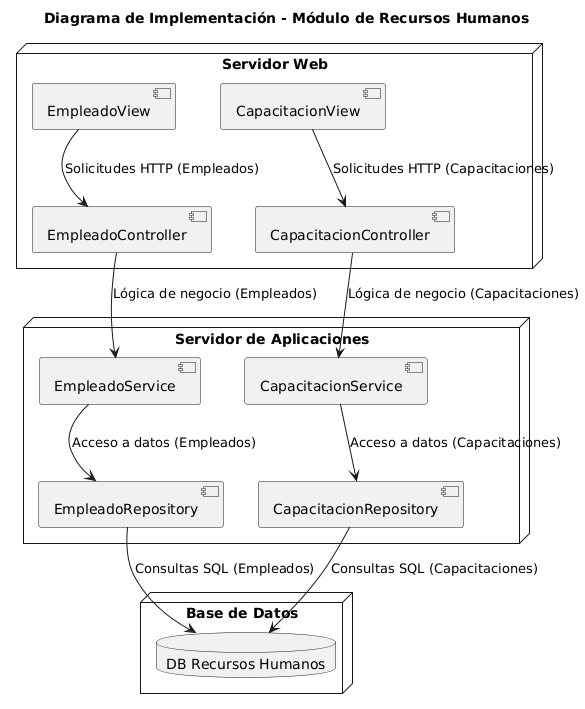

The diagram above was rendered by PlantUML. Its source (embedded in the PNG):
@startuml
title Diagrama de Implementación - Módulo de Recursos Humanos

node "Servidor Web" {
    component "EmpleadoController" as EC
    component "EmpleadoView" as EV
    component "CapacitacionController" as CC
    component "CapacitacionView" as CV
}

node "Servidor de Aplicaciones" {
    component "EmpleadoService" as ES
    component "EmpleadoRepository" as ER
    component "CapacitacionService" as CS
    component "CapacitacionRepository" as CR
}

node "Base de Datos" {
    database "DB Recursos Humanos" as DB
}

EV --> EC : Solicitudes HTTP (Empleados)
EC --> ES : Lógica de negocio (Empleados)
ES --> ER : Acceso a datos (Empleados)
ER --> DB : Consultas SQL (Empleados)

CV --> CC : Solicitudes HTTP (Capacitaciones)
CC --> CS : Lógica de negocio (Capacitaciones)
CS --> CR : Acceso a datos (Capacitaciones)
CR --> DB : Consultas SQL (Capacitaciones)
@enduml